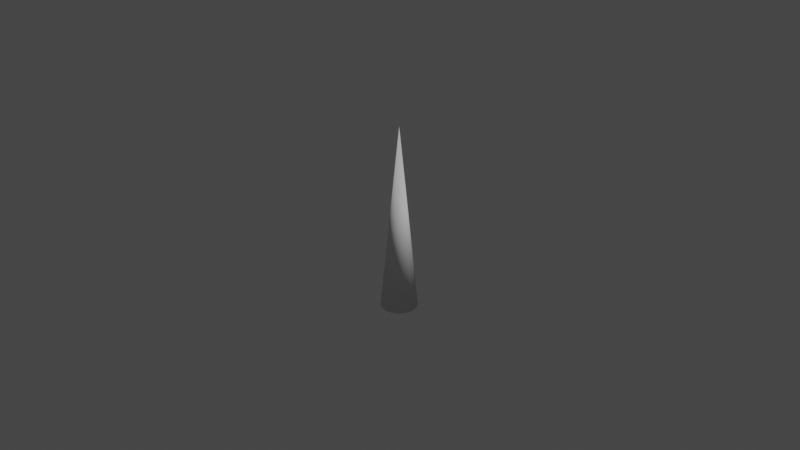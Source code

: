 # Source: spike.blend  (saved by Blender 2.80.75; exported with 4.5.12 LTS)
import bpy
from mathutils import Matrix  # noqa: F401  (used for matrix-valued properties, if any)

bpy.ops.wm.read_factory_settings(use_empty=True)
scene = bpy.context.scene
scene.name = 'Scene'

# ---- collections
col_collection = bpy.data.collections.new('Collection'); scene.collection.children.link(col_collection)

# ---- world
world_world = bpy.data.worlds.new('World'); scene.world = world_world
world_world.use_nodes = True; world_world.node_tree.nodes.clear()
_N = world_world.node_tree.nodes; _L = world_world.node_tree.links
n0 = _N.new('ShaderNodeOutputWorld'); n0.name = 'World Output'; n0.location = (300, 300)
n1 = _N.new('ShaderNodeBackground'); n1.name = 'Background'; n1.location = (10, 300)
n1.inputs[0].default_value = (0.05088, 0.05088, 0.05088, 1.0)
_L.new(n1.outputs[0], n0.inputs[0])
n0.is_active_output = True
world_world.color = (0.05088, 0.05088, 0.05088)
world_world.use_sun_shadow = False
world_world.sun_shadow_jitter_overblur = 0.0

# ---- cameras
cam_camera = bpy.data.cameras.new('Camera')
cam_camera.clip_end = 100.0
cam_camera.ortho_scale = 7.314

# ---- lights
light_light = bpy.data.lights.new('Light', 'POINT')
light_light.transmission_factor = 0.0
light_light.energy = 1000.0
light_light.shadow_soft_size = 0.1
light_light.shadow_maximum_resolution = 0.006
light_light.use_absolute_resolution = True

# ---- meshes
me_cone = bpy.data.meshes.new('Cone')
me_cone.from_pydata([(0.0, 0.1967, -1.0), (0.07528, 0.1818, -1.0), (0.1391, 0.1391, -1.0), (0.1818, 0.07528, -1.0), (0.1967, -8.599e-09, -1.0), (0.1818, -0.07528, -1.0), (0.1391, -0.1391, -1.0), (0.07528, -0.1818, -1.0), (2.97e-08, -0.1967, -1.0), (-0.07528, -0.1818, -1.0), (-0.1391, -0.1391, -1.0), (0.0, 0.0, 1.0), (-0.1818, -0.07528, -1.0), (-0.1967, 2.346e-09, -1.0), (-0.1818, 0.07528, -1.0), (-0.1391, 0.1391, -1.0), (-0.07528, 0.1818, -1.0)], [], [(0, 11, 1), (1, 11, 2), (2, 11, 3), (3, 11, 4), (4, 11, 5), (5, 11, 6), (6, 11, 7), (7, 11, 8), (8, 11, 9), (9, 11, 10), (10, 11, 12), (12, 11, 13), (13, 11, 14), (14, 11, 15), (15, 11, 16), (16, 11, 0), (0, 1, 2, 3, 4, 5, 6, 7, 8, 9, 10, 12, 13, 14, 15, 16)])
me_cone.polygons.foreach_set('use_smooth', [True] * 17)
_uv = me_cone.uv_layers.new(name='UVMap')
_uv.uv.foreach_set('vector', [0.25, 0.49, 0.25, 0.25, 0.3418, 0.4717, 0.3418, 0.4717, 0.25, 0.25, 0.4197, 0.4197, 0.4197, 0.4197, 0.25, 0.25, 0.4717, 0.3418, 0.4717, 0.3418, 0.25, 0.25, 0.49, 0.25, 0.49, 0.25, 0.25, 0.25, 0.4717, 0.1582, 0.4717, 0.1582, 0.25, 0.25, 0.4197, 0.08029, 0.4197, 0.08029, 0.25, 0.25, 0.3418, 0.02827, 0.3418, 0.02827, 0.25, 0.25, 0.25, 0.01, 0.25, 0.01, 0.25, 0.25, 0.1582, 0.02827, 0.1582, 0.02827, 0.25, 0.25, 0.08029, 0.08029, 0.08029, 0.08029, 0.25, 0.25, 0.02827, 0.1582, 0.02827, 0.1582, 0.25, 0.25, 0.01, 0.25, 0.01, 0.25, 0.25, 0.25, 0.02827, 0.3418, 0.02827, 0.3418, 0.25, 0.25, 0.08029, 0.4197, 0.08029, 0.4197, 0.25, 0.25, 0.1582, 0.4717, 0.1582, 0.4717, 0.25, 0.25, 0.25, 0.49, 0.75, 0.49, 0.8418, 0.4717, 0.9197, 0.4197, 0.9717, 0.3418, 0.99, 0.25, 0.9717, 0.1582, 0.9197, 0.08029, 0.8418, 0.02827, 0.75, 0.01, 0.6582, 0.02827, 0.5803, 0.08029, 0.5283, 0.1582, 0.51, 0.25, 0.5283, 0.3418, 0.5803, 0.4197, 0.6582, 0.4717])
me_cone.use_remesh_preserve_volume = False
me_cone.use_remesh_preserve_attributes = False
me_cone.use_mirror_vertex_groups = False
me_cone.update()

# ---- objects
ob_light = bpy.data.objects.new('Light', light_light)
ob_camera = bpy.data.objects.new('Camera', cam_camera)
ob_cone = bpy.data.objects.new('Cone', me_cone)

# ---- transforms, parenting, visibility, modifiers, constraints
ob_light.location = (4.076, 1.005, 5.904)
ob_light.rotation_euler = (0.6503, 0.05522, 1.866)
ob_light.lock_rotations_4d = False
ob_light.empty_display_type = 'ARROWS'
ob_light.color = (0.0, 0.0, 0.0, 0.0)
ob_light.lineart.crease_threshold = 0.0
ob_camera.location = (7.359, -6.926, 4.958)
ob_camera.rotation_euler = (1.109, 0.0, 0.8149)
ob_camera.lock_rotations_4d = False
ob_camera.empty_display_type = 'ARROWS'
ob_camera.color = (0.0, 0.0, 0.0, 0.0)
ob_camera.display_type = 'WIRE'
ob_camera.lineart.crease_threshold = 0.0
ob_cone.location = (0.0, 0.0, 0.0)
ob_cone.lineart.crease_threshold = 0.0

# ---- collection membership
col_collection.objects.link(ob_light)
col_collection.objects.link(ob_camera)
col_collection.objects.link(ob_cone)

# ---- scene / render settings (as saved in the file)
scene.camera = ob_camera
scene.frame_start = 1; scene.frame_end = 250; scene.frame_set(1)
scene.render.engine = 'BLENDER_EEVEE_NEXT'
scene.cycles.use_denoising = False
scene.cycles.samples = 128
scene.cycles.sampling_pattern = 'TABULATED_SOBOL'
scene.cycles.use_adaptive_sampling = False
scene.cycles.use_light_tree = False
scene.view_settings.view_transform = 'Filmic'
bpy.context.view_layer.update()
